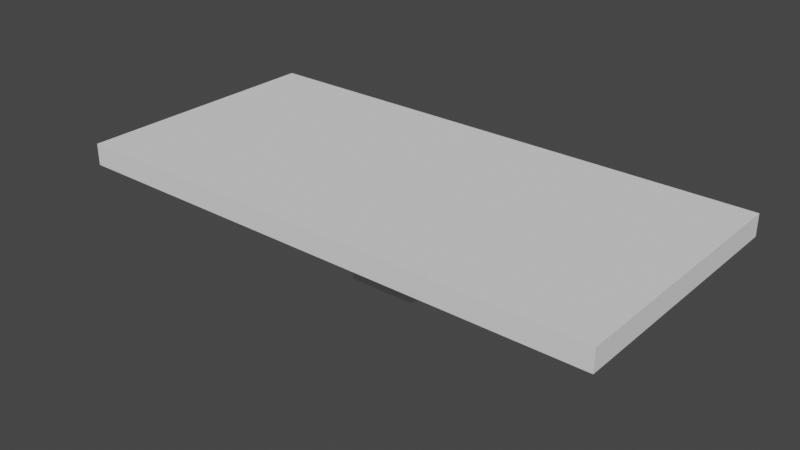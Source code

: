 # Source: stairs_1.blend  (saved by Blender 2.93.20; exported with 4.5.12 LTS)
import bpy
from mathutils import Matrix  # noqa: F401  (used for matrix-valued properties, if any)

bpy.ops.wm.read_factory_settings(use_empty=True)
scene = bpy.context.scene
scene.name = 'Scene'

# ---- collections
col_collection = bpy.data.collections.new('Collection'); scene.collection.children.link(col_collection)

# ---- world
world_world = bpy.data.worlds.new('World'); scene.world = world_world
world_world.use_nodes = True; world_world.node_tree.nodes.clear()
_N = world_world.node_tree.nodes; _L = world_world.node_tree.links
n0 = _N.new('ShaderNodeOutputWorld'); n0.name = 'World Output'; n0.location = (300, 300)
n1 = _N.new('ShaderNodeBackground'); n1.name = 'Background'; n1.location = (10, 300)
n1.inputs[0].default_value = (0.05088, 0.05088, 0.05088, 1.0)
_L.new(n1.outputs[0], n0.inputs[0])
n0.is_active_output = True
world_world.color = (0.05088, 0.05088, 0.05088)
world_world.use_sun_shadow = False
world_world.sun_shadow_jitter_overblur = 0.0

# ---- meshes
me_cube = bpy.data.meshes.new('Cube')
me_cube.from_pydata([(-0.5, -0.24, 0.4986), (-0.5, -0.24, 0.4586), (-0.5, 0.24, 0.4986), (-0.5, 0.24, 0.4586), (0.5, -0.24, 0.4986), (0.5, -0.24, 0.4586), (0.5, 0.24, 0.4986), (0.5, 0.24, 0.4586), (-0.06426, -0.06426, 0.311), (-0.06426, -0.06426, 0.4872), (-0.06426, 0.06426, 0.311), (-0.06426, 0.06426, 0.4872), (0.06426, -0.06426, 0.311), (0.06426, -0.06426, 0.4872), (0.06426, 0.06426, 0.311), (0.06426, 0.06426, 0.4872), (-0.06426, 0.03456, 0.3372), (-0.06426, -0.03456, 0.3372), (-0.06426, 0.03456, 0.3831), (-0.06426, -0.03456, 0.3831), (-0.5267, 0.03456, 0.3372), (-0.5267, -0.03456, 0.3372), (-0.5267, -0.03456, 0.3831), (-0.5267, 0.03456, 0.3831)], [], [(0, 2, 3, 1), (2, 6, 7, 3), (6, 4, 5, 7), (4, 0, 1, 5), (2, 0, 4, 6), (7, 5, 1, 3), (9, 11, 18, 19), (10, 11, 15, 14), (14, 15, 13, 12), (12, 13, 9, 8), (10, 14, 12, 8), (15, 11, 9, 13), (10, 8, 17, 16), (11, 10, 16, 18), (8, 9, 19, 17), (19, 18, 23, 22), (21, 22, 23, 20), (16, 17, 21, 20), (18, 16, 20, 23), (17, 19, 22, 21)])
_uv = me_cube.uv_layers.new(name='UVMap')
_uv.uv.foreach_set('vector', [0.375, 0.0, 0.375, 0.25, 0.625, 0.25, 0.625, 0.0, 0.375, 0.25, 0.375, 0.5, 0.625, 0.5, 0.625, 0.25, 0.375, 0.5, 0.375, 0.75, 0.625, 0.75, 0.625, 0.5, 0.375, 0.75, 0.375, 1.0, 0.625, 1.0, 0.625, 0.75, 0.125, 0.5, 0.125, 0.75, 0.375, 0.75, 0.375, 0.5, 0.625, 0.5, 0.625, 0.75, 0.875, 0.75, 0.875, 0.5, 0.875, 0.75, 0.875, 0.5, 0.875, 0.5, 0.875, 0.75, 0.375, 0.25, 0.625, 0.25, 0.625, 0.5, 0.375, 0.5, 0.375, 0.5, 0.625, 0.5, 0.625, 0.75, 0.375, 0.75, 0.375, 0.75, 0.625, 0.75, 0.625, 1.0, 0.375, 1.0, 0.125, 0.5, 0.375, 0.5, 0.375, 0.75, 0.125, 0.75, 0.625, 0.5, 0.875, 0.5, 0.875, 0.75, 0.625, 0.75, 0.125, 0.5, 0.125, 0.75, 0.125, 0.75, 0.125, 0.5, 0.625, 0.25, 0.375, 0.25, 0.375, 0.25, 0.625, 0.25, 0.375, 1.0, 0.625, 1.0, 0.625, 1.0, 0.375, 1.0, 0.875, 0.75, 0.875, 0.5, 0.875, 0.5, 0.875, 0.75, 0.375, 0.0, 0.625, 0.0, 0.625, 0.25, 0.375, 0.25, 0.125, 0.5, 0.125, 0.75, 0.125, 0.75, 0.125, 0.5, 0.625, 0.25, 0.375, 0.25, 0.375, 0.25, 0.625, 0.25, 0.375, 1.0, 0.625, 1.0, 0.625, 1.0, 0.375, 1.0])
me_cube.use_remesh_fix_poles = True
me_cube.use_remesh_preserve_attributes = False
me_cube.update()

# ---- objects
ob_cube_001 = bpy.data.objects.new('Cube.001', me_cube)

# ---- transforms, parenting, visibility, modifiers, constraints
ob_cube_001.location = (0.0, 0.0, 0.0)

# ---- collection membership
col_collection.objects.link(ob_cube_001)

# ---- scene / render settings (as saved in the file)
scene.frame_start = 1; scene.frame_end = 250; scene.frame_set(1)
scene.render.engine = 'BLENDER_EEVEE_NEXT'
scene.cycles.use_denoising = False
scene.cycles.samples = 128
scene.cycles.sampling_pattern = 'TABULATED_SOBOL'
scene.cycles.use_adaptive_sampling = False
scene.cycles.use_light_tree = False
scene.view_settings.view_transform = 'Filmic'
scene.unit_settings.scale_length = 2.0
bpy.context.view_layer.update()

# ---- added for rendering (the .blend has no active camera and no usable light): camera, sun
cam_auto = bpy.data.cameras.new('AutoCamera')
cam_auto.lens = 50.0
cam_auto.sensor_width = 36.0
cam_auto.clip_end = 1000.0
ob_auto_camera = bpy.data.objects.new('AutoCamera', cam_auto)
scene.collection.objects.link(ob_auto_camera)
ob_auto_camera.location = (1.04954, -1.27546, 1.25512)
ob_auto_camera.rotation_euler = (1.09748, -7.21219e-08, 0.694738)
scene.camera = ob_auto_camera
light_auto_sun = bpy.data.lights.new('AutoSun', 'SUN')
light_auto_sun.energy = 3.0
light_auto_sun.angle = 0.0523599
ob_auto_sun = bpy.data.objects.new('AutoSun', light_auto_sun)
scene.collection.objects.link(ob_auto_sun)
ob_auto_sun.rotation_euler = (0.872665, 0.174533, 0.523599)
bpy.context.view_layer.update()
